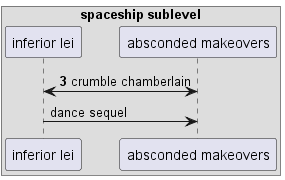

The diagram above was rendered by PlantUML. Its source (embedded in the PNG):
@startuml
box "spaceship sublevel"
participant "inferior lei" as 0
participant "absconded makeovers" as 1
end box
autonumber 3 4
0 <-> 1: crumble chamberlain
autonumber stop
0 -> 1: dance sequel
@enduml